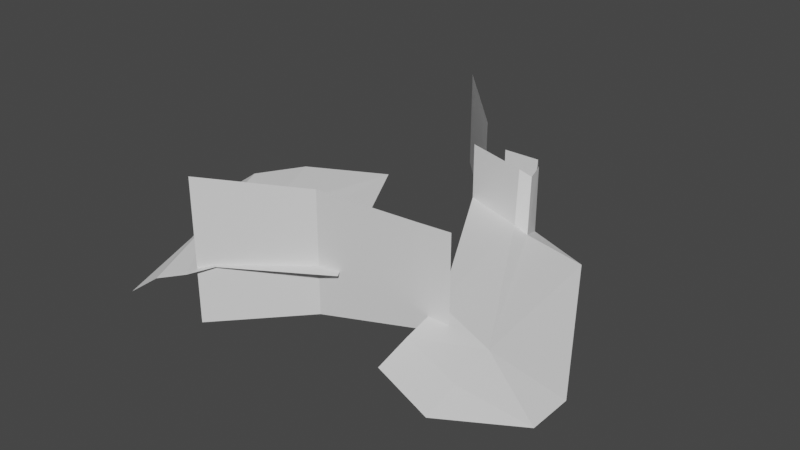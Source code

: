 # Source: highway_far_open.blend  (saved by Blender 3.6.13; exported with 4.5.12 LTS)
import bpy
from mathutils import Matrix  # noqa: F401  (used for matrix-valued properties, if any)

bpy.ops.wm.read_factory_settings(use_empty=True)
scene = bpy.context.scene
scene.name = 'Scene'

# ---- collections
col_collection = bpy.data.collections.new('Collection'); scene.collection.children.link(col_collection)

# ---- world
world_world = bpy.data.worlds.new('World'); scene.world = world_world
world_world.use_nodes = True; world_world.node_tree.nodes.clear()
_N = world_world.node_tree.nodes; _L = world_world.node_tree.links
n0 = _N.new('ShaderNodeOutputWorld'); n0.name = 'World Output'; n0.location = (300, 300)
n1 = _N.new('ShaderNodeBackground'); n1.name = 'Background'; n1.location = (10, 300)
n1.inputs[0].default_value = (0.05088, 0.05088, 0.05088, 1.0)
_L.new(n1.outputs[0], n0.inputs[0])
n0.is_active_output = True
world_world.color = (0.05088, 0.05088, 0.05088)
world_world.use_sun_shadow = False
world_world.sun_shadow_jitter_overblur = 0.0

# ---- meshes
me_plane = bpy.data.meshes.new('Plane')
me_plane.from_pydata([(133.1, -13.18, 3.272), (148.2, -9.278, 6.369), (141.6, 2.907, 6.771), (136.5, 8.272, 7.173), (133.1, -13.18, 12.65), (148.2, -9.278, 12.65), (141.6, 2.907, 13.05), (136.5, 8.272, 13.46), (146.2, -9.458, 12.65), (146.2, -9.458, 6.369), (135.5, 0.8624, 8.553), (129.5, -0.53, 7.863), (141.3, -10.23, 8.077), (134.3, -12.84, 7.259), (139.6, -9.923, 12.65), (139.6, -9.923, 4.862), (126.6, -2.492, 7.186), (131.4, -14.81, 6.329), (125.3, -2.619, 6.244), (130.5, -15.91, 5.631), (131.9, -6.686, 7.655), (129.0, -8.649, 6.757), (132.9, -13.82, 6.684), (127.9, -9.267, 5.525), (141.1, 2.328, 8.099), (146.9, -8.332, 7.623), (144.8, 1.546, 7.713), (150.9, -9.498, 7.018), (149.6, 1.423, 6.756), (155.5, -9.498, 6.061), (146.9, -11.11, 6.926), (150.9, -12.28, 6.428), (155.5, -12.28, 6.061), (146.9, -13.38, 6.251), (150.9, -14.54, 5.752), (145.6, 1.75, 7.235), (141.1, 2.328, 11.68), (144.8, 1.746, 11.29), (145.4, 2.177, 10.82), (144.9, 3.69, 6.454), (144.9, 3.69, 10.82), (144.3, 4.508, 6.454), (144.3, 4.508, 10.82), (141.9, 4.508, 6.454), (141.9, 4.508, 10.82)], [], [(2, 3, 7, 6), (14, 15, 0, 4), (5, 1, 9, 8), (8, 9, 15, 14), (10, 13, 12), (10, 20, 13), (17, 23, 19), (21, 18, 17), (20, 16, 21), (10, 11, 20), (21, 16, 18), (22, 21, 17), (13, 20, 21), (20, 11, 16), (22, 13, 21), (17, 18, 23), (25, 27, 26), (25, 26, 24), (27, 35, 26), (27, 29, 28), (27, 32, 29), (27, 30, 31), (27, 31, 32), (27, 25, 30), (32, 31, 34), (31, 33, 34), (31, 30, 33), (27, 28, 35), (26, 38, 37), (24, 37, 36), (35, 40, 38), (35, 28, 39), (35, 39, 40), (39, 42, 40), (41, 44, 42), (26, 35, 38), (24, 26, 37), (39, 41, 42), (41, 43, 44)])
_uv = me_plane.uv_layers.new(name='UVMap')
_uv.uv.foreach_set('vector', [0.0, 0.0, 0.0, 0.0, 0.0, 0.0, 0.0, 0.0, 0.0, 0.0, 0.0, 0.0, 0.0, 0.0, 0.0, 0.0, 0.0, 0.0, 0.0, 0.0, 0.0, 0.0, 0.0, 0.0, 0.0, 0.0, 0.0, 0.0, 0.0, 0.0, 0.0, 0.0, 0.0, 0.0, 0.0, 0.0, 0.0, 0.0, 0.0, 0.0, 0.0, 0.0, 0.0, 0.0, 0.0, 0.0, 0.0, 0.0, 0.0, 0.0, 0.0, 0.0, 0.0, 0.0, 0.0, 0.0, 0.0, 0.0, 0.0, 0.0, 0.0, 0.0, 0.0, 0.0, 0.0, 0.0, 0.0, 0.0, 0.0, 0.0, 0.0, 0.0, 0.0, 0.0, 0.0, 0.0, 0.0, 0.0, 0.0, 0.0, 0.0, 0.0, 0.0, 0.0, 0.0, 0.0, 0.0, 0.0, 0.0, 0.0, 0.0, 0.0, 0.0, 0.0, 0.0, 0.0, 0.0, 0.0, 0.0, 0.0, 0.0, 0.0, 0.0, 0.0, 0.0, 0.0, 0.0, 0.0, 0.0, 0.0, 0.0, 0.0, 0.0, 0.0, 0.0, 0.0, 0.0, 0.0, 0.0, 0.0, 0.0, 0.0, 0.0, 0.0, 0.0, 0.0, 0.0, 0.0, 0.0, 0.0, 0.0, 0.0, 0.0, 0.0, 0.0, 0.0, 0.0, 0.0, 0.0, 0.0, 0.0, 0.0, 0.0, 0.0, 0.0, 0.0, 0.0, 0.0, 0.0, 0.0, 0.0, 0.0, 0.0, 0.0, 0.0, 0.0, 0.0, 0.0, 0.0, 0.0, 0.0, 0.0, 0.0, 0.0, 0.0, 0.0, 0.0, 0.0, 0.0, 0.0, 0.0, 0.0, 0.0, 0.0, 0.0, 0.0, 0.0, 0.0, 0.0, 0.0, 0.0, 0.0, 0.0, 0.0, 0.0, 0.0, 0.0, 0.0, 0.0, 0.0, 0.0, 0.0, 0.0, 0.0, 0.0, 0.0, 0.0, 0.0, 0.0, 0.0, 0.0, 0.0, 0.0, 0.0, 0.0, 0.0, 0.0, 0.0, 0.0, 0.0, 0.0, 0.0, 0.0, 0.0, 0.0, 0.0, 0.0, 0.0, 0.0, 0.0, 0.0, 0.0, 0.0, 0.0, 0.0, 0.0, 0.0, 0.0, 0.0, 0.0, 0.0, 0.0, 0.0, 0.0, 0.0, 0.0, 0.0, 0.0, 0.0, 0.0, 0.0, 0.0])
me_plane.update()

# ---- objects
ob_highway_far_open = bpy.data.objects.new('highway far open', me_plane)

# ---- transforms, parenting, visibility, modifiers, constraints
ob_highway_far_open.location = (6.088e-07, 1.216e-06, -0.2763)

# ---- collection membership
col_collection.objects.link(ob_highway_far_open)

# ---- scene / render settings (as saved in the file)
scene.frame_start = 1; scene.frame_end = 250; scene.frame_set(88)
scene.render.engine = 'BLENDER_EEVEE_NEXT'
scene.cycles.sampling_pattern = 'TABULATED_SOBOL'
scene.cycles.use_light_tree = False
scene.view_settings.view_transform = 'Filmic'
bpy.context.view_layer.update()

# ---- added for rendering (the .blend has no active camera and no usable light): camera, sun
cam_auto = bpy.data.cameras.new('AutoCamera')
cam_auto.lens = 50.0
cam_auto.sensor_width = 36.0
cam_auto.clip_end = 1000.0
ob_auto_camera = bpy.data.objects.new('AutoCamera', cam_auto)
scene.collection.objects.link(ob_auto_camera)
ob_auto_camera.location = (177.368, -48.2344, 37.6962)
ob_auto_camera.rotation_euler = (1.09748, -7.21219e-08, 0.694738)
scene.camera = ob_auto_camera
light_auto_sun = bpy.data.lights.new('AutoSun', 'SUN')
light_auto_sun.energy = 3.0
light_auto_sun.angle = 0.0523599
ob_auto_sun = bpy.data.objects.new('AutoSun', light_auto_sun)
scene.collection.objects.link(ob_auto_sun)
ob_auto_sun.rotation_euler = (0.872665, 0.174533, 0.523599)
bpy.context.view_layer.update()

